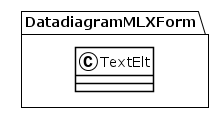

The diagram above was rendered by PlantUML. Its source (embedded in the PNG):
@startuml
!theme plain
package DatadiagramMLXForm {
class TextElt {
}
}
@enduml